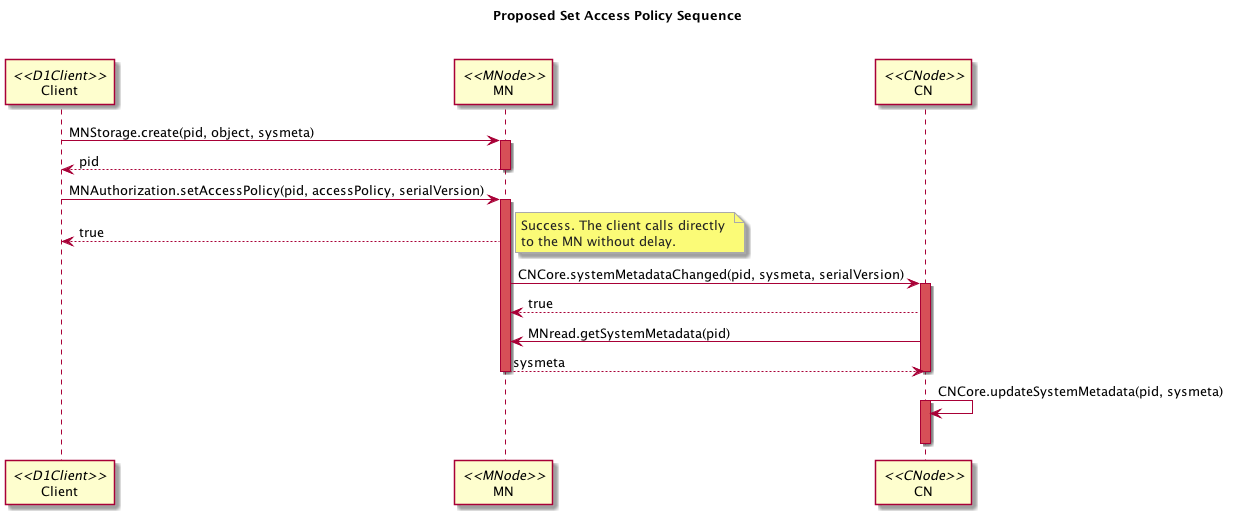

The diagram above was rendered by PlantUML. Its source (embedded in the PNG):
@startuml images/sysmeta_mn_control.png
skinparam notebordercolor #AAAAAA
skinparam notefontcolor #222222
title Proposed Set Access Policy Sequence\n\n
participant "Client" as Client <<D1Client>>
participant "MN" as MN <<MNode>>
participant "CN" as CN <<CNode>>
Client -> MN : MNStorage.create(pid, object, sysmeta)
activate MN #D74F57
MN --> Client : pid
deactivate MN
Client -> MN : MNAuthorization.setAccessPolicy(pid, accessPolicy, serialVersion)
activate MN #D74F57
MN --> Client :    true
note right 
  Success. The client calls directly 
  to the MN without delay.
end note
MN -> CN : CNCore.systemMetadataChanged(pid, sysmeta, serialVersion)
activate CN #D74F57
CN --> MN : true
CN -> MN : MNread.getSystemMetadata(pid)
MN --> CN : sysmeta
deactivate CN
deactivate MN
CN -> CN : CNCore.updateSystemMetadata(pid, sysmeta)
activate CN #D74F57
deactivate CN   
@enduml